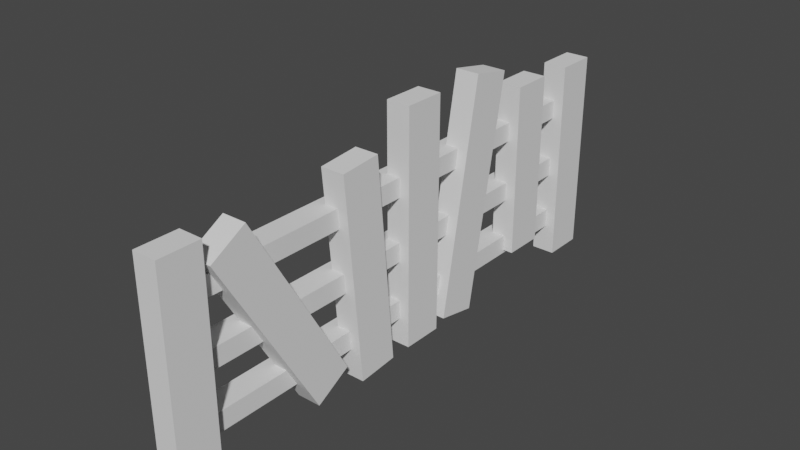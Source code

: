 # Source: fence_cast.blend  (saved by Blender 3.1.7; exported with 4.5.12 LTS)
import bpy
from mathutils import Matrix  # noqa: F401  (used for matrix-valued properties, if any)

bpy.ops.wm.read_factory_settings(use_empty=True)
scene = bpy.context.scene
scene.name = 'Scene'

# ---- collections
col_collection = bpy.data.collections.new('Collection'); scene.collection.children.link(col_collection)

# ---- world
world_world = bpy.data.worlds.new('World'); scene.world = world_world
world_world.use_nodes = True; world_world.node_tree.nodes.clear()
_N = world_world.node_tree.nodes; _L = world_world.node_tree.links
n0 = _N.new('ShaderNodeOutputWorld'); n0.name = 'World Output'; n0.location = (300, 300)
n1 = _N.new('ShaderNodeBackground'); n1.name = 'Background'; n1.location = (10, 300)
n1.inputs[0].default_value = (0.05088, 0.05088, 0.05088, 1.0)
_L.new(n1.outputs[0], n0.inputs[0])
n0.is_active_output = True
world_world.color = (0.05088, 0.05088, 0.05088)
world_world.use_sun_shadow = False
world_world.sun_shadow_jitter_overblur = 0.0

# ---- meshes
me_x = bpy.data.meshes.new('Куб')
me_x.from_pydata([(-0.08274, -2.745, -1.033), (-0.08274, -2.745, 0.9671), (-0.08274, -2.345, -1.033), (-0.08274, -2.345, 0.9671), (0.1495, -2.745, -1.033), (0.1495, -2.745, 0.9671), (0.1495, -2.345, -1.033), (0.1495, -2.345, 0.9671), (-0.08274, -1.298, -0.999), (-0.08274, -2.298, 0.7331), (-0.08274, -0.9513, -0.799), (-0.08274, -1.951, 0.9331), (0.1495, -1.298, -0.999), (0.1495, -2.298, 0.7331), (0.1495, -0.9513, -0.799), (0.1495, -1.951, 0.9331), (-0.08274, -0.7622, -1.047), (-0.08274, -0.9403, 0.9453), (-0.08274, -0.3638, -1.011), (-0.08274, -0.5419, 0.9809), (0.1495, -0.7622, -1.047), (0.1495, -0.9403, 0.9453), (0.1495, -0.3638, -1.011), (0.1495, -0.5419, 0.9809), (-0.08274, -0.1551, -1.009), (-0.08274, -0.1551, 1.268), (-0.08274, 0.2449, -1.009), (-0.08274, 0.2449, 1.268), (0.1495, -0.1551, -1.009), (0.1495, -0.1551, 1.268), (0.1495, 0.2449, -1.009), (0.1495, 0.2449, 1.268), (-0.08274, 0.3509, -0.9528), (-0.08274, 0.7689, 1.286), (-0.08274, 0.7441, -1.026), (-0.08274, 1.162, 1.212), (0.1495, 0.3509, -0.9528), (0.1495, 0.7689, 1.286), (0.1495, 0.7441, -1.026), (0.1495, 1.162, 1.212), (-0.08274, 1.425, -0.7192), (-0.08274, 1.424, 0.9785), (-0.08274, 1.825, -0.7191), (-0.08274, 1.824, 0.9786), (0.1495, 1.425, -0.7192), (0.1495, 1.424, 0.9785), (0.1495, 1.825, -0.7191), (0.1495, 1.824, 0.9786), (-0.08274, 2.179, -1.033), (-0.08274, 2.179, 0.9671), (-0.08274, 2.579, -1.033), (-0.08274, 2.579, 0.9671), (0.1495, 2.179, -1.033), (0.1495, 2.179, 0.9671), (0.1495, 2.579, -1.033), (0.1495, 2.579, 0.9671), (-0.183, 2.602, 0.4273), (-0.183, -2.517, 0.4273), (-0.183, 2.602, 0.6127), (-0.183, -2.517, 0.6127), (0.04928, 2.602, 0.4273), (0.04928, -2.517, 0.4273), (0.04928, 2.602, 0.6127), (0.04928, -2.517, 0.6127), (-0.183, 2.602, -0.1834), (-0.183, -2.517, -0.1834), (-0.183, 2.602, 0.002007), (-0.183, -2.517, 0.002007), (0.04928, 2.602, -0.1834), (0.04928, -2.517, -0.1834), (0.04928, 2.602, 0.002007), (0.04928, -2.517, 0.002007), (-0.183, 2.602, -0.7527), (-0.183, -2.517, -0.7527), (-0.183, 2.602, -0.5673), (-0.183, -2.517, -0.5673), (0.04928, 2.602, -0.7527), (0.04928, -2.517, -0.7527), (0.04928, 2.602, -0.5673), (0.04928, -2.517, -0.5673)], [], [(0, 1, 3, 2), (2, 3, 7, 6), (6, 7, 5, 4), (4, 5, 1, 0), (2, 6, 4, 0), (7, 3, 1, 5), (8, 9, 11, 10), (10, 11, 15, 14), (14, 15, 13, 12), (12, 13, 9, 8), (10, 14, 12, 8), (15, 11, 9, 13), (16, 17, 19, 18), (18, 19, 23, 22), (22, 23, 21, 20), (20, 21, 17, 16), (18, 22, 20, 16), (23, 19, 17, 21), (24, 25, 27, 26), (26, 27, 31, 30), (30, 31, 29, 28), (28, 29, 25, 24), (26, 30, 28, 24), (31, 27, 25, 29), (32, 33, 35, 34), (34, 35, 39, 38), (38, 39, 37, 36), (36, 37, 33, 32), (34, 38, 36, 32), (39, 35, 33, 37), (40, 41, 43, 42), (42, 43, 47, 46), (46, 47, 45, 44), (44, 45, 41, 40), (42, 46, 44, 40), (47, 43, 41, 45), (48, 49, 51, 50), (50, 51, 55, 54), (54, 55, 53, 52), (52, 53, 49, 48), (50, 54, 52, 48), (55, 51, 49, 53), (56, 57, 59, 58), (58, 59, 63, 62), (62, 63, 61, 60), (60, 61, 57, 56), (58, 62, 60, 56), (63, 59, 57, 61), (64, 65, 67, 66), (66, 67, 71, 70), (70, 71, 69, 68), (68, 69, 65, 64), (66, 70, 68, 64), (71, 67, 65, 69), (72, 73, 75, 74), (74, 75, 79, 78), (78, 79, 77, 76), (76, 77, 73, 72), (74, 78, 76, 72), (79, 75, 73, 77)])
_uv = me_x.uv_layers.new(name='UVКарта')
_uv.uv.foreach_set('vector', [0.375, 0.0, 0.625, 0.0, 0.625, 0.25, 0.375, 0.25, 0.375, 0.25, 0.625, 0.25, 0.625, 0.5, 0.375, 0.5, 0.375, 0.5, 0.625, 0.5, 0.625, 0.75, 0.375, 0.75, 0.375, 0.75, 0.625, 0.75, 0.625, 1.0, 0.375, 1.0, 0.125, 0.5, 0.375, 0.5, 0.375, 0.75, 0.125, 0.75, 0.625, 0.5, 0.875, 0.5, 0.875, 0.75, 0.625, 0.75, 0.375, 0.0, 0.625, 0.0, 0.625, 0.25, 0.375, 0.25, 0.375, 0.25, 0.625, 0.25, 0.625, 0.5, 0.375, 0.5, 0.375, 0.5, 0.625, 0.5, 0.625, 0.75, 0.375, 0.75, 0.375, 0.75, 0.625, 0.75, 0.625, 1.0, 0.375, 1.0, 0.125, 0.5, 0.375, 0.5, 0.375, 0.75, 0.125, 0.75, 0.625, 0.5, 0.875, 0.5, 0.875, 0.75, 0.625, 0.75, 0.375, 0.0, 0.625, 0.0, 0.625, 0.25, 0.375, 0.25, 0.375, 0.25, 0.625, 0.25, 0.625, 0.5, 0.375, 0.5, 0.375, 0.5, 0.625, 0.5, 0.625, 0.75, 0.375, 0.75, 0.375, 0.75, 0.625, 0.75, 0.625, 1.0, 0.375, 1.0, 0.125, 0.5, 0.375, 0.5, 0.375, 0.75, 0.125, 0.75, 0.625, 0.5, 0.875, 0.5, 0.875, 0.75, 0.625, 0.75, 0.375, 0.0, 0.625, 0.0, 0.625, 0.25, 0.375, 0.25, 0.375, 0.25, 0.625, 0.25, 0.625, 0.5, 0.375, 0.5, 0.375, 0.5, 0.625, 0.5, 0.625, 0.75, 0.375, 0.75, 0.375, 0.75, 0.625, 0.75, 0.625, 1.0, 0.375, 1.0, 0.125, 0.5, 0.375, 0.5, 0.375, 0.75, 0.125, 0.75, 0.625, 0.5, 0.875, 0.5, 0.875, 0.75, 0.625, 0.75, 0.375, 0.0, 0.625, 0.0, 0.625, 0.25, 0.375, 0.25, 0.375, 0.25, 0.625, 0.25, 0.625, 0.5, 0.375, 0.5, 0.375, 0.5, 0.625, 0.5, 0.625, 0.75, 0.375, 0.75, 0.375, 0.75, 0.625, 0.75, 0.625, 1.0, 0.375, 1.0, 0.125, 0.5, 0.375, 0.5, 0.375, 0.75, 0.125, 0.75, 0.625, 0.5, 0.875, 0.5, 0.875, 0.75, 0.625, 0.75, 0.375, 0.0, 0.625, 0.0, 0.625, 0.25, 0.375, 0.25, 0.375, 0.25, 0.625, 0.25, 0.625, 0.5, 0.375, 0.5, 0.375, 0.5, 0.625, 0.5, 0.625, 0.75, 0.375, 0.75, 0.375, 0.75, 0.625, 0.75, 0.625, 1.0, 0.375, 1.0, 0.125, 0.5, 0.375, 0.5, 0.375, 0.75, 0.125, 0.75, 0.625, 0.5, 0.875, 0.5, 0.875, 0.75, 0.625, 0.75, 0.375, 0.0, 0.625, 0.0, 0.625, 0.25, 0.375, 0.25, 0.375, 0.25, 0.625, 0.25, 0.625, 0.5, 0.375, 0.5, 0.375, 0.5, 0.625, 0.5, 0.625, 0.75, 0.375, 0.75, 0.375, 0.75, 0.625, 0.75, 0.625, 1.0, 0.375, 1.0, 0.125, 0.5, 0.375, 0.5, 0.375, 0.75, 0.125, 0.75, 0.625, 0.5, 0.875, 0.5, 0.875, 0.75, 0.625, 0.75, 0.375, 0.0, 0.625, 0.0, 0.625, 0.25, 0.375, 0.25, 0.375, 0.25, 0.625, 0.25, 0.625, 0.5, 0.375, 0.5, 0.375, 0.5, 0.625, 0.5, 0.625, 0.75, 0.375, 0.75, 0.375, 0.75, 0.625, 0.75, 0.625, 1.0, 0.375, 1.0, 0.125, 0.5, 0.375, 0.5, 0.375, 0.75, 0.125, 0.75, 0.625, 0.5, 0.875, 0.5, 0.875, 0.75, 0.625, 0.75, 0.375, 0.0, 0.625, 0.0, 0.625, 0.25, 0.375, 0.25, 0.375, 0.25, 0.625, 0.25, 0.625, 0.5, 0.375, 0.5, 0.375, 0.5, 0.625, 0.5, 0.625, 0.75, 0.375, 0.75, 0.375, 0.75, 0.625, 0.75, 0.625, 1.0, 0.375, 1.0, 0.125, 0.5, 0.375, 0.5, 0.375, 0.75, 0.125, 0.75, 0.625, 0.5, 0.875, 0.5, 0.875, 0.75, 0.625, 0.75, 0.375, 0.0, 0.625, 0.0, 0.625, 0.25, 0.375, 0.25, 0.375, 0.25, 0.625, 0.25, 0.625, 0.5, 0.375, 0.5, 0.375, 0.5, 0.625, 0.5, 0.625, 0.75, 0.375, 0.75, 0.375, 0.75, 0.625, 0.75, 0.625, 1.0, 0.375, 1.0, 0.125, 0.5, 0.375, 0.5, 0.375, 0.75, 0.125, 0.75, 0.625, 0.5, 0.875, 0.5, 0.875, 0.75, 0.625, 0.75])
me_x.use_remesh_fix_poles = True
me_x.use_remesh_preserve_attributes = False
me_x.update()

# ---- objects
ob_x = bpy.data.objects.new('Куб', me_x)

# ---- transforms, parenting, visibility, modifiers, constraints
ob_x.location = (0.0, 0.0, 1.0)

# ---- collection membership
col_collection.objects.link(ob_x)

# ---- scene / render settings (as saved in the file)
scene.frame_start = 1; scene.frame_end = 250; scene.frame_set(1)
scene.render.engine = 'BLENDER_EEVEE_NEXT'
scene.cycles.sampling_pattern = 'TABULATED_SOBOL'
scene.cycles.use_light_tree = False
scene.view_settings.view_transform = 'Filmic'
bpy.context.view_layer.update()

# ---- added for rendering (the .blend has no active camera and no usable light): camera, sun
cam_auto = bpy.data.cameras.new('AutoCamera')
cam_auto.lens = 50.0
cam_auto.sensor_width = 36.0
cam_auto.clip_end = 1000.0
ob_auto_camera = bpy.data.objects.new('AutoCamera', cam_auto)
scene.collection.objects.link(ob_auto_camera)
ob_auto_camera.location = (5.38904, -6.5583, 5.44403)
ob_auto_camera.rotation_euler = (1.09748, -7.21219e-08, 0.694738)
scene.camera = ob_auto_camera
light_auto_sun = bpy.data.lights.new('AutoSun', 'SUN')
light_auto_sun.energy = 3.0
light_auto_sun.angle = 0.0523599
ob_auto_sun = bpy.data.objects.new('AutoSun', light_auto_sun)
scene.collection.objects.link(ob_auto_sun)
ob_auto_sun.rotation_euler = (0.872665, 0.174533, 0.523599)
bpy.context.view_layer.update()
